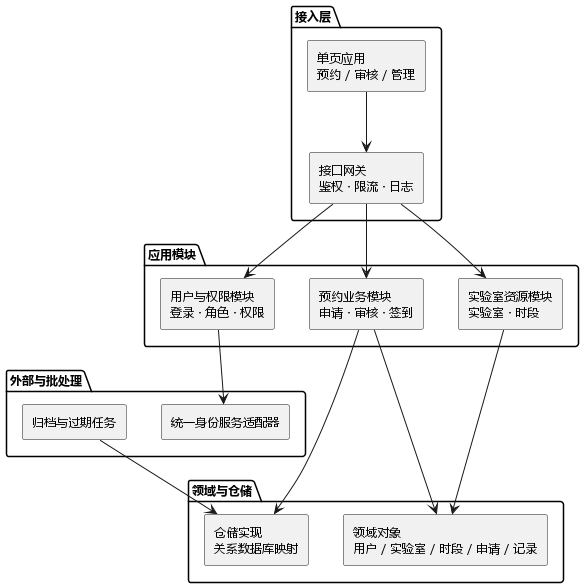

The diagram above was rendered by PlantUML. Its source (embedded in the PNG):
@startuml
skinparam monochrome true
skinparam shadowing false
skinparam defaultFontName "Microsoft YaHei"
skinparam defaultFontSize 12
skinparam componentStyle rectangle
top to bottom direction

package "接入层" {
  [单页应用\n预约 / 审核 / 管理]
  [接口网关\n鉴权 · 限流 · 日志]
}

package "应用模块" {
  [用户与权限模块\n登录 · 角色 · 权限]
  [实验室资源模块\n实验室 · 时段]
  [预约业务模块\n申请 · 审核 · 签到]
}

package "领域与仓储" {
  [领域对象\n用户 / 实验室 / 时段 / 申请 / 记录]
  [仓储实现\n关系数据库映射]
}

package "外部与批处理" {
  [统一身份服务适配器]
  [归档与过期任务]
}

[单页应用\n预约 / 审核 / 管理] --> [接口网关\n鉴权 · 限流 · 日志]
[接口网关\n鉴权 · 限流 · 日志] --> [用户与权限模块\n登录 · 角色 · 权限]
[接口网关\n鉴权 · 限流 · 日志] --> [实验室资源模块\n实验室 · 时段]
[接口网关\n鉴权 · 限流 · 日志] --> [预约业务模块\n申请 · 审核 · 签到]
[用户与权限模块\n登录 · 角色 · 权限] --> [统一身份服务适配器]
[实验室资源模块\n实验室 · 时段] --> [领域对象\n用户 / 实验室 / 时段 / 申请 / 记录]
[预约业务模块\n申请 · 审核 · 签到] --> [领域对象\n用户 / 实验室 / 时段 / 申请 / 记录]
[预约业务模块\n申请 · 审核 · 签到] --> [仓储实现\n关系数据库映射]
[归档与过期任务] --> [仓储实现\n关系数据库映射]
@enduml